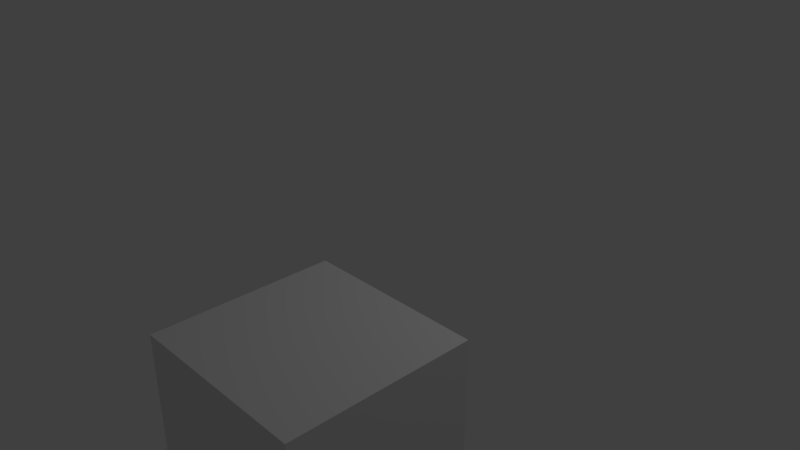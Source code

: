 # Source: hellCat.blend  (saved by Blender 2.79.0; exported with 4.5.12 LTS)
import bpy
from mathutils import Matrix  # noqa: F401  (used for matrix-valued properties, if any)

bpy.ops.wm.read_factory_settings(use_empty=True)
scene = bpy.context.scene
scene.name = 'Scene'

# ---- collections
col_collection_1 = bpy.data.collections.new('Collection 1'); scene.collection.children.link(col_collection_1)

# ---- materials (node trees are filled in below, after node groups)
mat_material = bpy.data.materials.new('Material')
mat_material.alpha_threshold = 0.0
mat_material.use_transparent_shadow = False
mat_material.roughness = 0.5
mat_material.line_color = (0.0, 0.0, 0.0, 1.0)

# ---- material node trees

# ---- world
world_world = bpy.data.worlds.new('World'); scene.world = world_world
world_world.color = (0.05088, 0.05088, 0.05088)
world_world.use_sun_shadow = False
world_world.sun_shadow_jitter_overblur = 0.0
world_world.cycles.sampling_method = 'MANUAL'

# ---- cameras
cam_camera = bpy.data.cameras.new('Camera')
cam_camera.clip_end = 100.0
cam_camera.lens = 35.0
cam_camera.sensor_width = 32.0
cam_camera.sensor_height = 18.0
cam_camera.ortho_scale = 7.314
cam_camera.dof.focus_distance = 0.0
cam_camera.dof.aperture_fstop = 128.0

# ---- lights
light_lamp = bpy.data.lights.new('Lamp', 'POINT')
light_lamp.transmission_factor = 0.0
light_lamp.cutoff_distance = 30.0
light_lamp.energy = 100.0
light_lamp.shadow_buffer_clip_start = 1.001
light_lamp.shadow_soft_size = 0.1
light_lamp.shadow_maximum_resolution = 0.006
light_lamp.use_absolute_resolution = True

# ---- meshes
me_cube = bpy.data.meshes.new('Cube')
me_cube.from_pydata([(1.0, 1.0, -1.0), (1.0, -1.0, -1.0), (-1.0, -1.0, -1.0), (-1.0, 1.0, -1.0), (1.0, 1.0, 1.0), (1.0, -1.0, 1.0), (-1.0, -1.0, 1.0), (-1.0, 1.0, 1.0)], [], [(0, 1, 2, 3), (4, 7, 6, 5), (0, 4, 5, 1), (1, 5, 6, 2), (2, 6, 7, 3), (4, 0, 3, 7)])
me_cube.materials.append(mat_material)
me_cube.use_remesh_preserve_volume = False
me_cube.use_remesh_preserve_attributes = False
me_cube.use_mirror_vertex_groups = False
me_cube.update()

# ---- objects
ob_cube = bpy.data.objects.new('Cube', me_cube)
ob_lamp = bpy.data.objects.new('Lamp', light_lamp)
ob_camera = bpy.data.objects.new('Camera', cam_camera)

# ---- transforms, parenting, visibility, modifiers, constraints
ob_cube.location = (2.199, -2.643, 0.0)
ob_cube.lock_rotations_4d = False
ob_cube.empty_display_type = 'ARROWS'
ob_cube.lineart.crease_threshold = 0.0
ob_lamp.location = (4.076, 1.005, 5.904)
ob_lamp.rotation_euler = (0.6503, 0.05522, 1.866)
ob_lamp.lock_rotations_4d = False
ob_lamp.empty_display_type = 'ARROWS'
ob_lamp.color = (0.0, 0.0, 0.0, 0.0)
ob_lamp.lineart.crease_threshold = 0.0
ob_camera.location = (7.481, -6.508, 5.344)
ob_camera.rotation_euler = (1.109, 0.0, 0.8149)
ob_camera.lock_rotations_4d = False
ob_camera.empty_display_type = 'ARROWS'
ob_camera.color = (0.0, 0.0, 0.0, 0.0)
ob_camera.display_type = 'WIRE'
ob_camera.lineart.crease_threshold = 0.0

# ---- collection membership
col_collection_1.objects.link(ob_cube)
col_collection_1.objects.link(ob_lamp)
col_collection_1.objects.link(ob_camera)

# ---- scene / render settings (as saved in the file)
scene.camera = ob_camera
scene.frame_start = 1; scene.frame_end = 250; scene.frame_set(1)
scene.render.engine = 'BLENDER_EEVEE_NEXT'
scene.render.resolution_percentage = 50
scene.render.dither_intensity = 0.0
scene.cycles.use_denoising = False
scene.cycles.samples = 128
scene.cycles.sampling_pattern = 'TABULATED_SOBOL'
scene.cycles.use_adaptive_sampling = False
scene.cycles.use_light_tree = False
scene.cycles.blur_glossy = 0.0
scene.cycles.sample_clamp_indirect = 0.0
scene.view_settings.view_transform = 'Standard'
bpy.context.view_layer.update()
